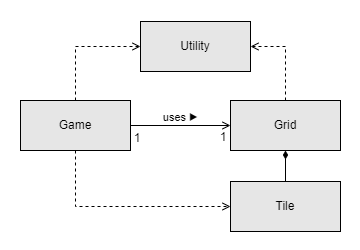

The diagram above was exported from draw.io. Its source (the exported page's mxGraphModel, read from the mxfile embedded in the PNG):
<mxGraphModel dx="566" dy="784" grid="1" gridSize="10" guides="1" tooltips="1" connect="1" arrows="1" fold="1" page="1" pageScale="1" pageWidth="1169" pageHeight="827" math="0" shadow="0">
  <root>
    <mxCell id="0" />
    <mxCell id="1" parent="0" />
    <mxCell id="vzZP4686ik-Kx8xU0oiN-19" value="" style="rounded=0;whiteSpace=wrap;html=1;fillColor=none;strokeColor=none;" vertex="1" parent="1">
      <mxGeometry x="190" y="289" width="360" height="250" as="geometry" />
    </mxCell>
    <mxCell id="vzZP4686ik-Kx8xU0oiN-2" value="Utility" style="html=1;whiteSpace=wrap;fillColor=#E6E6E6;" vertex="1" parent="1">
      <mxGeometry x="330" y="310" width="110" height="50" as="geometry" />
    </mxCell>
    <mxCell id="vzZP4686ik-Kx8xU0oiN-10" style="edgeStyle=orthogonalEdgeStyle;rounded=0;orthogonalLoop=1;jettySize=auto;html=1;exitX=1;exitY=0.5;exitDx=0;exitDy=0;entryX=0;entryY=0.5;entryDx=0;entryDy=0;endArrow=open;endFill=0;" edge="1" parent="1" source="vzZP4686ik-Kx8xU0oiN-3" target="vzZP4686ik-Kx8xU0oiN-4">
      <mxGeometry relative="1" as="geometry" />
    </mxCell>
    <mxCell id="vzZP4686ik-Kx8xU0oiN-16" value="uses&amp;nbsp;▶" style="edgeLabel;html=1;align=center;verticalAlign=middle;resizable=0;points=[];labelBackgroundColor=none;" vertex="1" connectable="0" parent="vzZP4686ik-Kx8xU0oiN-10">
      <mxGeometry x="-0.0671" y="1" relative="1" as="geometry">
        <mxPoint x="3" y="-7" as="offset" />
      </mxGeometry>
    </mxCell>
    <mxCell id="vzZP4686ik-Kx8xU0oiN-12" style="edgeStyle=orthogonalEdgeStyle;rounded=0;orthogonalLoop=1;jettySize=auto;html=1;exitX=0.5;exitY=0;exitDx=0;exitDy=0;entryX=0;entryY=0.5;entryDx=0;entryDy=0;endArrow=open;endFill=0;dashed=1;" edge="1" parent="1" source="vzZP4686ik-Kx8xU0oiN-3" target="vzZP4686ik-Kx8xU0oiN-2">
      <mxGeometry relative="1" as="geometry" />
    </mxCell>
    <mxCell id="vzZP4686ik-Kx8xU0oiN-14" style="edgeStyle=orthogonalEdgeStyle;rounded=0;orthogonalLoop=1;jettySize=auto;html=1;exitX=0.5;exitY=1;exitDx=0;exitDy=0;entryX=0;entryY=0.5;entryDx=0;entryDy=0;endArrow=open;endFill=0;dashed=1;" edge="1" parent="1" source="vzZP4686ik-Kx8xU0oiN-3" target="vzZP4686ik-Kx8xU0oiN-6">
      <mxGeometry relative="1" as="geometry" />
    </mxCell>
    <mxCell id="vzZP4686ik-Kx8xU0oiN-3" value="Game" style="html=1;whiteSpace=wrap;fillColor=#E6E6E6;" vertex="1" parent="1">
      <mxGeometry x="210" y="389" width="110" height="50" as="geometry" />
    </mxCell>
    <mxCell id="vzZP4686ik-Kx8xU0oiN-13" style="edgeStyle=orthogonalEdgeStyle;rounded=0;orthogonalLoop=1;jettySize=auto;html=1;exitX=0.5;exitY=0;exitDx=0;exitDy=0;entryX=1;entryY=0.5;entryDx=0;entryDy=0;endArrow=open;endFill=0;dashed=1;" edge="1" parent="1" source="vzZP4686ik-Kx8xU0oiN-4" target="vzZP4686ik-Kx8xU0oiN-2">
      <mxGeometry relative="1" as="geometry" />
    </mxCell>
    <mxCell id="vzZP4686ik-Kx8xU0oiN-4" value="Grid" style="html=1;whiteSpace=wrap;fillColor=#E6E6E6;" vertex="1" parent="1">
      <mxGeometry x="420" y="389" width="110" height="50" as="geometry" />
    </mxCell>
    <mxCell id="vzZP4686ik-Kx8xU0oiN-8" style="edgeStyle=orthogonalEdgeStyle;rounded=0;orthogonalLoop=1;jettySize=auto;html=1;exitX=0.5;exitY=0;exitDx=0;exitDy=0;entryX=0.5;entryY=1;entryDx=0;entryDy=0;endArrow=diamondThin;endFill=1;" edge="1" parent="1" source="vzZP4686ik-Kx8xU0oiN-6" target="vzZP4686ik-Kx8xU0oiN-4">
      <mxGeometry relative="1" as="geometry" />
    </mxCell>
    <mxCell id="vzZP4686ik-Kx8xU0oiN-6" value="Tile" style="html=1;whiteSpace=wrap;fillColor=#E6E6E6;" vertex="1" parent="1">
      <mxGeometry x="420" y="470" width="110" height="50" as="geometry" />
    </mxCell>
    <mxCell id="vzZP4686ik-Kx8xU0oiN-17" value="1" style="text;html=1;align=center;verticalAlign=middle;whiteSpace=wrap;rounded=0;" vertex="1" parent="1">
      <mxGeometry x="322" y="417" width="10" height="20" as="geometry" />
    </mxCell>
    <mxCell id="vzZP4686ik-Kx8xU0oiN-18" value="1" style="text;html=1;align=center;verticalAlign=middle;whiteSpace=wrap;rounded=0;" vertex="1" parent="1">
      <mxGeometry x="408" y="416" width="10" height="20" as="geometry" />
    </mxCell>
  </root>
</mxGraphModel>